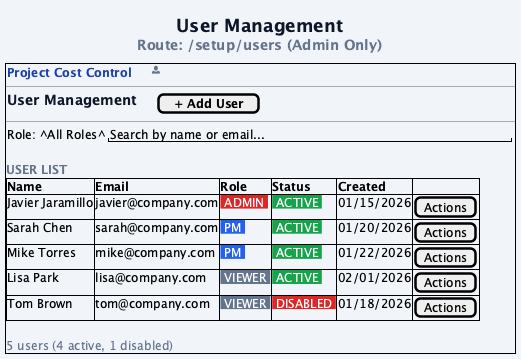

The diagram above was rendered by PlantUML. Its source (embedded in the PNG):
@startuml 13-user-management
skinparam backgroundColor #F1F5F9
skinparam defaultFontName "Segoe UI"
skinparam defaultFontSize 12

title <font size=18 color=#0F172A><b>User Management</b></font>\n<font color=#64748B>Route: /setup/users (Admin Only)</font>

salt
{+
  {
    <font color=#1E40AF><b>Project Cost Control</b></font> | . | . | . | <font color=#64748B><&person></font>
  }
  ---
  {
    <font size=14 color=#0F172A><b>User Management</b></font> | . | . | . | [<b> + Add User </b>]
  }
  ---
  {
    Role: ^All Roles^ | "Search by name or email...                        "
  }
  .
  <font color=#64748B><b>USER LIST</b></font>
  {#
    <b>Name</b> | <b>Email</b> | <b>Role</b> | <b>Status</b> | <b>Created</b> | <b> </b>
    Javier Jaramillo | javier@company.com | <font color=white><back:#DC2626> ADMIN </back></font> | <font color=white><back:#16A34A> ACTIVE </back></font> | 01/15/2026 | [Actions]
    Sarah Chen | sarah@company.com | <font color=white><back:#2563EB> PM </back></font> | <font color=white><back:#16A34A> ACTIVE </back></font> | 01/20/2026 | [Actions]
    Mike Torres | mike@company.com | <font color=white><back:#2563EB> PM </back></font> | <font color=white><back:#16A34A> ACTIVE </back></font> | 01/22/2026 | [Actions]
    Lisa Park | lisa@company.com | <font color=white><back:#64748B> VIEWER </back></font> | <font color=white><back:#16A34A> ACTIVE </back></font> | 02/01/2026 | [Actions]
    Tom Brown | tom@company.com | <font color=white><back:#64748B> VIEWER </back></font> | <font color=white><back:#DC2626> DISABLED </back></font> | 01/18/2026 | [Actions]
  }
  .
  <font color=#64748B>5 users (4 active, 1 disabled)</font>
}

note right
  <b>Features</b>
  ----
  Admin-only screen
  Users created in Cognito
  ----
  Roles:
  <font color=#DC2626>Admin</font> - Full access
  <font color=#2563EB>PM</font> - Manage projects
  <font color=#64748B>Viewer</font> - Read-only
  ----
  Self-registration disabled
  Actions: edit role, disable,
  enable, reset password
  Cannot change own role
  Cannot disable own account
  MFA required for Admin role
  Invitation email on creation
end note

@enduml